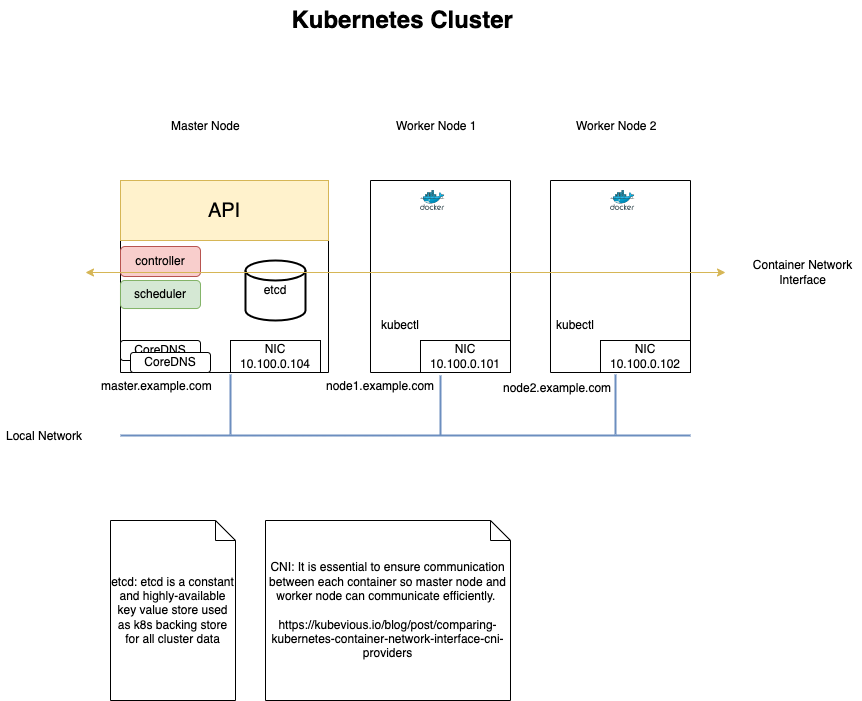

The diagram above was exported from draw.io. Its source (the exported page's mxGraphModel, read from the mxfile embedded in the PNG):
<mxGraphModel dx="1491" dy="689" grid="1" gridSize="13" guides="1" tooltips="1" connect="1" arrows="1" fold="1" page="1" pageScale="1" pageWidth="850" pageHeight="1100" math="0" shadow="0">
  <root>
    <mxCell id="0" />
    <mxCell id="1" parent="0" />
    <mxCell id="-5edyM95DflIIdwh_Z4i-1" value="Kubernetes Cluster&amp;nbsp;" style="text;strokeColor=none;fillColor=none;html=1;fontSize=24;fontStyle=1;verticalAlign=middle;align=center;" vertex="1" parent="1">
      <mxGeometry x="235" y="40" width="100" height="40" as="geometry" />
    </mxCell>
    <mxCell id="-5edyM95DflIIdwh_Z4i-2" value="" style="swimlane;startSize=0;" vertex="1" parent="1">
      <mxGeometry y="220" width="208" height="192" as="geometry" />
    </mxCell>
    <mxCell id="-5edyM95DflIIdwh_Z4i-24" value="NIC&lt;br&gt;10.100.0.104" style="rounded=0;whiteSpace=wrap;html=1;" vertex="1" parent="-5edyM95DflIIdwh_Z4i-2">
      <mxGeometry x="110" y="160" width="90" height="32" as="geometry" />
    </mxCell>
    <mxCell id="-5edyM95DflIIdwh_Z4i-29" value="controller" style="rounded=1;whiteSpace=wrap;html=1;fillColor=#f8cecc;strokeColor=#b85450;" vertex="1" parent="-5edyM95DflIIdwh_Z4i-2">
      <mxGeometry y="66" width="80" height="30" as="geometry" />
    </mxCell>
    <mxCell id="-5edyM95DflIIdwh_Z4i-30" value="scheduler" style="rounded=1;whiteSpace=wrap;html=1;fillColor=#d5e8d4;strokeColor=#82b366;" vertex="1" parent="-5edyM95DflIIdwh_Z4i-2">
      <mxGeometry y="100" width="80" height="28" as="geometry" />
    </mxCell>
    <mxCell id="-5edyM95DflIIdwh_Z4i-31" value="etcd" style="strokeWidth=2;html=1;shape=mxgraph.flowchart.database;whiteSpace=wrap;" vertex="1" parent="-5edyM95DflIIdwh_Z4i-2">
      <mxGeometry x="125" y="80" width="60" height="60" as="geometry" />
    </mxCell>
    <mxCell id="-5edyM95DflIIdwh_Z4i-32" value="CoreDNS&lt;span style=&quot;color: rgba(0, 0, 0, 0); font-family: monospace; font-size: 0px; text-align: start;&quot;&gt;%3CmxGraphModel%3E%3Croot%3E%3CmxCell%20id%3D%220%22%2F%3E%3CmxCell%20id%3D%221%22%20parent%3D%220%22%2F%3E%3CmxCell%20id%3D%222%22%20value%3D%22controller%22%20style%3D%22rounded%3D1%3BwhiteSpace%3Dwrap%3Bhtml%3D1%3B%22%20vertex%3D%221%22%20parent%3D%221%22%3E%3CmxGeometry%20y%3D%22230%22%20width%3D%2290%22%20height%3D%2230%22%20as%3D%22geometry%22%2F%3E%3C%2FmxCell%3E%3C%2Froot%3E%3C%2FmxGraphModel%3E&lt;/span&gt;" style="rounded=1;whiteSpace=wrap;html=1;" vertex="1" parent="-5edyM95DflIIdwh_Z4i-2">
      <mxGeometry y="160" width="80" height="20" as="geometry" />
    </mxCell>
    <mxCell id="-5edyM95DflIIdwh_Z4i-33" value="CoreDNS&lt;span style=&quot;color: rgba(0, 0, 0, 0); font-family: monospace; font-size: 0px; text-align: start;&quot;&gt;%3CmxGraphModel%3E%3Croot%3E%3CmxCell%20id%3D%220%22%2F%3E%3CmxCell%20id%3D%221%22%20parent%3D%220%22%2F%3E%3CmxCell%20id%3D%222%22%20value%3D%22controller%22%20style%3D%22rounded%3D1%3BwhiteSpace%3Dwrap%3Bhtml%3D1%3B%22%20vertex%3D%221%22%20parent%3D%221%22%3E%3CmxGeometry%20y%3D%22230%22%20width%3D%2290%22%20height%3D%2230%22%20as%3D%22geometry%22%2F%3E%3C%2FmxCell%3E%3C%2Froot%3E%3C%2FmxGraphModel%3E&lt;/span&gt;" style="rounded=1;whiteSpace=wrap;html=1;" vertex="1" parent="-5edyM95DflIIdwh_Z4i-2">
      <mxGeometry x="10" y="172" width="80" height="20" as="geometry" />
    </mxCell>
    <mxCell id="-5edyM95DflIIdwh_Z4i-42" value="API" style="rounded=0;whiteSpace=wrap;html=1;fontSize=20;fillColor=#fff2cc;strokeColor=#d6b656;" vertex="1" parent="-5edyM95DflIIdwh_Z4i-2">
      <mxGeometry width="208" height="60" as="geometry" />
    </mxCell>
    <mxCell id="-5edyM95DflIIdwh_Z4i-3" value="" style="swimlane;startSize=0;" vertex="1" parent="1">
      <mxGeometry x="250" y="220" width="140" height="192" as="geometry" />
    </mxCell>
    <mxCell id="-5edyM95DflIIdwh_Z4i-25" value="NIC&lt;br&gt;10.100.0.101" style="rounded=0;whiteSpace=wrap;html=1;" vertex="1" parent="-5edyM95DflIIdwh_Z4i-3">
      <mxGeometry x="50" y="160" width="90" height="32" as="geometry" />
    </mxCell>
    <mxCell id="-5edyM95DflIIdwh_Z4i-27" value="" style="sketch=0;aspect=fixed;html=1;points=[];align=center;image;fontSize=12;image=img/lib/mscae/Docker.svg;" vertex="1" parent="-5edyM95DflIIdwh_Z4i-3">
      <mxGeometry x="50" y="10" width="24.39" height="20" as="geometry" />
    </mxCell>
    <mxCell id="-5edyM95DflIIdwh_Z4i-34" value="kubectl" style="text;html=1;strokeColor=none;fillColor=none;align=center;verticalAlign=middle;whiteSpace=wrap;rounded=0;" vertex="1" parent="-5edyM95DflIIdwh_Z4i-3">
      <mxGeometry y="130" width="60" height="30" as="geometry" />
    </mxCell>
    <mxCell id="-5edyM95DflIIdwh_Z4i-5" value="" style="swimlane;startSize=0;" vertex="1" parent="1">
      <mxGeometry x="430" y="220" width="140" height="192" as="geometry" />
    </mxCell>
    <mxCell id="-5edyM95DflIIdwh_Z4i-26" value="NIC&lt;br&gt;10.100.0.102" style="rounded=0;whiteSpace=wrap;html=1;" vertex="1" parent="-5edyM95DflIIdwh_Z4i-5">
      <mxGeometry x="50" y="160" width="90" height="32" as="geometry" />
    </mxCell>
    <mxCell id="-5edyM95DflIIdwh_Z4i-28" value="" style="sketch=0;aspect=fixed;html=1;points=[];align=center;image;fontSize=12;image=img/lib/mscae/Docker.svg;" vertex="1" parent="-5edyM95DflIIdwh_Z4i-5">
      <mxGeometry x="60" y="10" width="24.39" height="20" as="geometry" />
    </mxCell>
    <mxCell id="-5edyM95DflIIdwh_Z4i-35" value="kubectl" style="text;html=1;strokeColor=none;fillColor=none;align=center;verticalAlign=middle;whiteSpace=wrap;rounded=0;" vertex="1" parent="-5edyM95DflIIdwh_Z4i-5">
      <mxGeometry x="-5" y="130" width="60" height="30" as="geometry" />
    </mxCell>
    <mxCell id="-5edyM95DflIIdwh_Z4i-6" value="" style="line;strokeWidth=2;html=1;fillColor=#dae8fc;strokeColor=#6c8ebf;" vertex="1" parent="1">
      <mxGeometry y="470" width="570" height="10" as="geometry" />
    </mxCell>
    <mxCell id="-5edyM95DflIIdwh_Z4i-8" value="" style="line;strokeWidth=2;direction=south;html=1;fillColor=#dae8fc;strokeColor=#6c8ebf;" vertex="1" parent="1">
      <mxGeometry x="105" y="414" width="10" height="60" as="geometry" />
    </mxCell>
    <mxCell id="-5edyM95DflIIdwh_Z4i-11" value="" style="line;strokeWidth=2;direction=south;html=1;fillColor=#dae8fc;strokeColor=#6c8ebf;" vertex="1" parent="1">
      <mxGeometry x="315" y="415" width="10" height="60" as="geometry" />
    </mxCell>
    <mxCell id="-5edyM95DflIIdwh_Z4i-12" value="" style="line;strokeWidth=2;direction=south;html=1;fillColor=#dae8fc;strokeColor=#6c8ebf;" vertex="1" parent="1">
      <mxGeometry x="490" y="414" width="10" height="60" as="geometry" />
    </mxCell>
    <mxCell id="-5edyM95DflIIdwh_Z4i-14" value="Local Network " style="text;strokeColor=none;fillColor=none;align=left;verticalAlign=middle;spacingLeft=4;spacingRight=4;overflow=hidden;points=[[0,0.5],[1,0.5]];portConstraint=eastwest;rotatable=0;" vertex="1" parent="1">
      <mxGeometry x="-120" y="460" width="130" height="30" as="geometry" />
    </mxCell>
    <mxCell id="-5edyM95DflIIdwh_Z4i-15" value="Master Node" style="text;strokeColor=none;fillColor=none;align=left;verticalAlign=middle;spacingLeft=4;spacingRight=4;overflow=hidden;points=[[0,0.5],[1,0.5]];portConstraint=eastwest;rotatable=0;" vertex="1" parent="1">
      <mxGeometry x="45" y="150" width="130" height="30" as="geometry" />
    </mxCell>
    <mxCell id="-5edyM95DflIIdwh_Z4i-17" value="Worker Node 1" style="text;strokeColor=none;fillColor=none;align=left;verticalAlign=middle;spacingLeft=4;spacingRight=4;overflow=hidden;points=[[0,0.5],[1,0.5]];portConstraint=eastwest;rotatable=0;" vertex="1" parent="1">
      <mxGeometry x="270" y="150" width="130" height="30" as="geometry" />
    </mxCell>
    <mxCell id="-5edyM95DflIIdwh_Z4i-18" value="Worker Node 2" style="text;strokeColor=none;fillColor=none;align=left;verticalAlign=middle;spacingLeft=4;spacingRight=4;overflow=hidden;points=[[0,0.5],[1,0.5]];portConstraint=eastwest;rotatable=0;" vertex="1" parent="1">
      <mxGeometry x="450" y="150" width="130" height="30" as="geometry" />
    </mxCell>
    <mxCell id="-5edyM95DflIIdwh_Z4i-19" value="etcd: etcd is a constant and highly-available key value store used as k8s backing store for all cluster data" style="shape=note;size=20;whiteSpace=wrap;html=1;" vertex="1" parent="1">
      <mxGeometry x="-10" y="560" width="125" height="180" as="geometry" />
    </mxCell>
    <mxCell id="-5edyM95DflIIdwh_Z4i-21" value="master.example.com" style="text;strokeColor=none;fillColor=none;align=left;verticalAlign=middle;spacingLeft=4;spacingRight=4;overflow=hidden;points=[[0,0.5],[1,0.5]];portConstraint=eastwest;rotatable=0;" vertex="1" parent="1">
      <mxGeometry x="-25" y="410" width="130" height="30" as="geometry" />
    </mxCell>
    <mxCell id="-5edyM95DflIIdwh_Z4i-22" value="node1.example.com" style="text;strokeColor=none;fillColor=none;align=left;verticalAlign=middle;spacingLeft=4;spacingRight=4;overflow=hidden;points=[[0,0.5],[1,0.5]];portConstraint=eastwest;rotatable=0;" vertex="1" parent="1">
      <mxGeometry x="200" y="410" width="130" height="30" as="geometry" />
    </mxCell>
    <mxCell id="-5edyM95DflIIdwh_Z4i-23" value="node2.example.com" style="text;strokeColor=none;fillColor=none;align=left;verticalAlign=middle;spacingLeft=4;spacingRight=4;overflow=hidden;points=[[0,0.5],[1,0.5]];portConstraint=eastwest;rotatable=0;" vertex="1" parent="1">
      <mxGeometry x="377" y="412" width="130" height="30" as="geometry" />
    </mxCell>
    <mxCell id="-5edyM95DflIIdwh_Z4i-36" value="" style="endArrow=classic;startArrow=classic;html=1;rounded=1;fillColor=#fff2cc;strokeColor=#d6b656;fontStyle=1;fontSize=20;" edge="1" parent="1">
      <mxGeometry width="50" height="50" relative="1" as="geometry">
        <mxPoint x="-35" y="312" as="sourcePoint" />
        <mxPoint x="605" y="312" as="targetPoint" />
      </mxGeometry>
    </mxCell>
    <mxCell id="-5edyM95DflIIdwh_Z4i-37" value="Container Network Interface" style="text;html=1;strokeColor=none;fillColor=none;align=center;verticalAlign=middle;whiteSpace=wrap;rounded=0;" vertex="1" parent="1">
      <mxGeometry x="624" y="299" width="117" height="26" as="geometry" />
    </mxCell>
    <mxCell id="-5edyM95DflIIdwh_Z4i-38" value="CNI: It is essential to ensure communication between each container so master node and worker node can communicate efficiently.&amp;nbsp;&lt;br&gt;&lt;br&gt;https://kubevious.io/blog/post/comparing-kubernetes-container-network-interface-cni-providers&lt;br&gt;" style="shape=note;size=20;whiteSpace=wrap;html=1;" vertex="1" parent="1">
      <mxGeometry x="145" y="560" width="245" height="180" as="geometry" />
    </mxCell>
  </root>
</mxGraphModel>